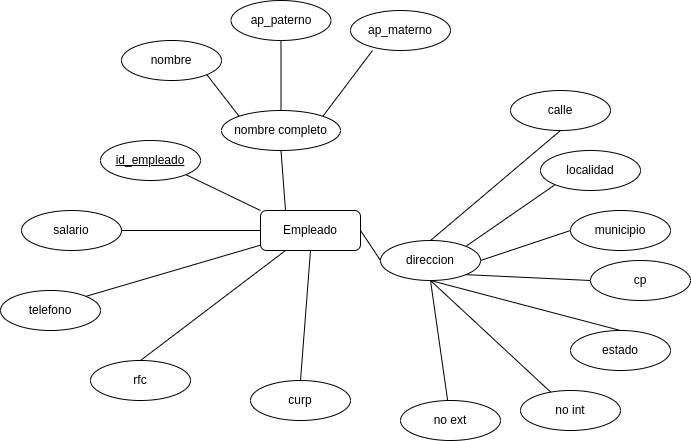

The diagram above was exported from draw.io. Its source (the exported page's mxGraphModel, read from the mxfile embedded in the PNG):
<mxGraphModel dx="1273" dy="846" grid="1" gridSize="10" guides="1" tooltips="1" connect="1" arrows="1" fold="1" page="1" pageScale="1" pageWidth="700" pageHeight="500" math="0" shadow="0">
  <root>
    <mxCell id="0" />
    <mxCell id="1" parent="0" />
    <mxCell id="C2s7eQ0Su1qghZaJMGVZ-24" style="edgeStyle=none;rounded=1;orthogonalLoop=1;jettySize=auto;html=1;exitX=1;exitY=0.5;exitDx=0;exitDy=0;entryX=0;entryY=0.5;entryDx=0;entryDy=0;endArrow=none;endFill=0;" edge="1" parent="1" source="C2s7eQ0Su1qghZaJMGVZ-2" target="C2s7eQ0Su1qghZaJMGVZ-23">
      <mxGeometry relative="1" as="geometry" />
    </mxCell>
    <mxCell id="C2s7eQ0Su1qghZaJMGVZ-2" value="Empleado" style="whiteSpace=wrap;html=1;align=center;rounded=1;" vertex="1" parent="1">
      <mxGeometry x="265" y="240" width="100" height="40" as="geometry" />
    </mxCell>
    <mxCell id="C2s7eQ0Su1qghZaJMGVZ-8" style="edgeStyle=none;rounded=1;orthogonalLoop=1;jettySize=auto;html=1;exitX=0.5;exitY=1;exitDx=0;exitDy=0;entryX=0.25;entryY=0;entryDx=0;entryDy=0;endArrow=none;endFill=0;" edge="1" parent="1" source="C2s7eQ0Su1qghZaJMGVZ-3" target="C2s7eQ0Su1qghZaJMGVZ-2">
      <mxGeometry relative="1" as="geometry" />
    </mxCell>
    <mxCell id="C2s7eQ0Su1qghZaJMGVZ-14" style="edgeStyle=none;rounded=1;orthogonalLoop=1;jettySize=auto;html=1;exitX=1;exitY=0;exitDx=0;exitDy=0;entryX=0.22;entryY=1;entryDx=0;entryDy=0;entryPerimeter=0;endArrow=none;endFill=0;" edge="1" parent="1" source="C2s7eQ0Su1qghZaJMGVZ-3" target="C2s7eQ0Su1qghZaJMGVZ-13">
      <mxGeometry relative="1" as="geometry" />
    </mxCell>
    <mxCell id="C2s7eQ0Su1qghZaJMGVZ-3" value="nombre completo" style="ellipse;whiteSpace=wrap;html=1;align=center;rounded=1;" vertex="1" parent="1">
      <mxGeometry x="226" y="140" width="119" height="40" as="geometry" />
    </mxCell>
    <mxCell id="C2s7eQ0Su1qghZaJMGVZ-7" style="edgeStyle=none;rounded=1;orthogonalLoop=1;jettySize=auto;html=1;exitX=1;exitY=1;exitDx=0;exitDy=0;entryX=0;entryY=0;entryDx=0;entryDy=0;endArrow=none;endFill=0;" edge="1" parent="1" source="C2s7eQ0Su1qghZaJMGVZ-6" target="C2s7eQ0Su1qghZaJMGVZ-2">
      <mxGeometry relative="1" as="geometry" />
    </mxCell>
    <mxCell id="C2s7eQ0Su1qghZaJMGVZ-6" value="id_empleado" style="ellipse;whiteSpace=wrap;html=1;align=center;fontStyle=4;rounded=1;" vertex="1" parent="1">
      <mxGeometry x="105" y="170" width="100" height="40" as="geometry" />
    </mxCell>
    <mxCell id="C2s7eQ0Su1qghZaJMGVZ-10" style="edgeStyle=none;rounded=1;orthogonalLoop=1;jettySize=auto;html=1;exitX=1;exitY=1;exitDx=0;exitDy=0;entryX=0;entryY=0;entryDx=0;entryDy=0;endArrow=none;endFill=0;" edge="1" parent="1" source="C2s7eQ0Su1qghZaJMGVZ-9" target="C2s7eQ0Su1qghZaJMGVZ-3">
      <mxGeometry relative="1" as="geometry" />
    </mxCell>
    <mxCell id="C2s7eQ0Su1qghZaJMGVZ-9" value="nombre" style="ellipse;whiteSpace=wrap;html=1;align=center;rounded=1;" vertex="1" parent="1">
      <mxGeometry x="126" y="70" width="100" height="40" as="geometry" />
    </mxCell>
    <mxCell id="C2s7eQ0Su1qghZaJMGVZ-12" style="edgeStyle=none;rounded=1;orthogonalLoop=1;jettySize=auto;html=1;exitX=0.5;exitY=1;exitDx=0;exitDy=0;entryX=0.5;entryY=0;entryDx=0;entryDy=0;endArrow=none;endFill=0;" edge="1" parent="1" source="C2s7eQ0Su1qghZaJMGVZ-11" target="C2s7eQ0Su1qghZaJMGVZ-3">
      <mxGeometry relative="1" as="geometry" />
    </mxCell>
    <mxCell id="C2s7eQ0Su1qghZaJMGVZ-11" value="ap_paterno" style="ellipse;whiteSpace=wrap;html=1;align=center;rounded=1;" vertex="1" parent="1">
      <mxGeometry x="235.5" y="30" width="100" height="40" as="geometry" />
    </mxCell>
    <mxCell id="C2s7eQ0Su1qghZaJMGVZ-13" value="ap_materno" style="ellipse;whiteSpace=wrap;html=1;align=center;rounded=1;" vertex="1" parent="1">
      <mxGeometry x="355" y="40" width="100" height="40" as="geometry" />
    </mxCell>
    <mxCell id="C2s7eQ0Su1qghZaJMGVZ-16" style="edgeStyle=none;rounded=1;orthogonalLoop=1;jettySize=auto;html=1;exitX=1;exitY=0.5;exitDx=0;exitDy=0;entryX=0;entryY=0.5;entryDx=0;entryDy=0;endArrow=none;endFill=0;" edge="1" parent="1" source="C2s7eQ0Su1qghZaJMGVZ-15" target="C2s7eQ0Su1qghZaJMGVZ-2">
      <mxGeometry relative="1" as="geometry" />
    </mxCell>
    <mxCell id="C2s7eQ0Su1qghZaJMGVZ-15" value="salario" style="ellipse;whiteSpace=wrap;html=1;align=center;rounded=1;" vertex="1" parent="1">
      <mxGeometry x="26" y="240" width="100" height="40" as="geometry" />
    </mxCell>
    <mxCell id="C2s7eQ0Su1qghZaJMGVZ-18" style="edgeStyle=none;rounded=1;orthogonalLoop=1;jettySize=auto;html=1;exitX=1;exitY=0;exitDx=0;exitDy=0;endArrow=none;endFill=0;" edge="1" parent="1" source="C2s7eQ0Su1qghZaJMGVZ-17" target="C2s7eQ0Su1qghZaJMGVZ-2">
      <mxGeometry relative="1" as="geometry" />
    </mxCell>
    <mxCell id="C2s7eQ0Su1qghZaJMGVZ-17" value="telefono" style="ellipse;whiteSpace=wrap;html=1;align=center;rounded=1;" vertex="1" parent="1">
      <mxGeometry x="5" y="320" width="100" height="40" as="geometry" />
    </mxCell>
    <mxCell id="C2s7eQ0Su1qghZaJMGVZ-20" style="edgeStyle=none;rounded=1;orthogonalLoop=1;jettySize=auto;html=1;exitX=0.5;exitY=0;exitDx=0;exitDy=0;entryX=0.25;entryY=1;entryDx=0;entryDy=0;endArrow=none;endFill=0;" edge="1" parent="1" source="C2s7eQ0Su1qghZaJMGVZ-19" target="C2s7eQ0Su1qghZaJMGVZ-2">
      <mxGeometry relative="1" as="geometry" />
    </mxCell>
    <mxCell id="C2s7eQ0Su1qghZaJMGVZ-19" value="rfc" style="ellipse;whiteSpace=wrap;html=1;align=center;rounded=1;" vertex="1" parent="1">
      <mxGeometry x="95" y="390" width="100" height="40" as="geometry" />
    </mxCell>
    <mxCell id="C2s7eQ0Su1qghZaJMGVZ-22" style="edgeStyle=none;rounded=1;orthogonalLoop=1;jettySize=auto;html=1;exitX=0.5;exitY=0;exitDx=0;exitDy=0;entryX=0.5;entryY=1;entryDx=0;entryDy=0;endArrow=none;endFill=0;" edge="1" parent="1" source="C2s7eQ0Su1qghZaJMGVZ-21" target="C2s7eQ0Su1qghZaJMGVZ-2">
      <mxGeometry relative="1" as="geometry" />
    </mxCell>
    <mxCell id="C2s7eQ0Su1qghZaJMGVZ-21" value="curp" style="ellipse;whiteSpace=wrap;html=1;align=center;rounded=1;" vertex="1" parent="1">
      <mxGeometry x="255" y="410" width="100" height="40" as="geometry" />
    </mxCell>
    <mxCell id="C2s7eQ0Su1qghZaJMGVZ-26" style="edgeStyle=none;rounded=1;orthogonalLoop=1;jettySize=auto;html=1;exitX=0.5;exitY=0;exitDx=0;exitDy=0;entryX=0.5;entryY=1;entryDx=0;entryDy=0;endArrow=none;endFill=0;" edge="1" parent="1" source="C2s7eQ0Su1qghZaJMGVZ-23" target="C2s7eQ0Su1qghZaJMGVZ-25">
      <mxGeometry relative="1" as="geometry" />
    </mxCell>
    <mxCell id="C2s7eQ0Su1qghZaJMGVZ-28" style="edgeStyle=none;rounded=1;orthogonalLoop=1;jettySize=auto;html=1;exitX=1;exitY=0;exitDx=0;exitDy=0;entryX=0;entryY=1;entryDx=0;entryDy=0;endArrow=none;endFill=0;" edge="1" parent="1" source="C2s7eQ0Su1qghZaJMGVZ-23" target="C2s7eQ0Su1qghZaJMGVZ-27">
      <mxGeometry relative="1" as="geometry" />
    </mxCell>
    <mxCell id="C2s7eQ0Su1qghZaJMGVZ-30" style="edgeStyle=none;rounded=1;orthogonalLoop=1;jettySize=auto;html=1;exitX=1;exitY=0.5;exitDx=0;exitDy=0;entryX=0;entryY=0.5;entryDx=0;entryDy=0;endArrow=none;endFill=0;" edge="1" parent="1" source="C2s7eQ0Su1qghZaJMGVZ-23" target="C2s7eQ0Su1qghZaJMGVZ-29">
      <mxGeometry relative="1" as="geometry" />
    </mxCell>
    <mxCell id="C2s7eQ0Su1qghZaJMGVZ-32" style="edgeStyle=none;rounded=1;orthogonalLoop=1;jettySize=auto;html=1;exitX=1;exitY=1;exitDx=0;exitDy=0;entryX=0;entryY=0.5;entryDx=0;entryDy=0;endArrow=none;endFill=0;" edge="1" parent="1" source="C2s7eQ0Su1qghZaJMGVZ-23" target="C2s7eQ0Su1qghZaJMGVZ-31">
      <mxGeometry relative="1" as="geometry" />
    </mxCell>
    <mxCell id="C2s7eQ0Su1qghZaJMGVZ-35" style="edgeStyle=none;rounded=1;orthogonalLoop=1;jettySize=auto;html=1;exitX=0.5;exitY=1;exitDx=0;exitDy=0;entryX=0.5;entryY=0;entryDx=0;entryDy=0;endArrow=none;endFill=0;" edge="1" parent="1" source="C2s7eQ0Su1qghZaJMGVZ-23" target="C2s7eQ0Su1qghZaJMGVZ-33">
      <mxGeometry relative="1" as="geometry" />
    </mxCell>
    <mxCell id="C2s7eQ0Su1qghZaJMGVZ-38" style="edgeStyle=none;rounded=1;orthogonalLoop=1;jettySize=auto;html=1;exitX=0.5;exitY=1;exitDx=0;exitDy=0;endArrow=none;endFill=0;" edge="1" parent="1" source="C2s7eQ0Su1qghZaJMGVZ-23" target="C2s7eQ0Su1qghZaJMGVZ-36">
      <mxGeometry relative="1" as="geometry" />
    </mxCell>
    <mxCell id="C2s7eQ0Su1qghZaJMGVZ-40" style="edgeStyle=none;rounded=1;orthogonalLoop=1;jettySize=auto;html=1;exitX=0.5;exitY=1;exitDx=0;exitDy=0;endArrow=none;endFill=0;" edge="1" parent="1" source="C2s7eQ0Su1qghZaJMGVZ-23" target="C2s7eQ0Su1qghZaJMGVZ-37">
      <mxGeometry relative="1" as="geometry" />
    </mxCell>
    <mxCell id="C2s7eQ0Su1qghZaJMGVZ-23" value="direccion" style="ellipse;whiteSpace=wrap;html=1;align=center;rounded=1;" vertex="1" parent="1">
      <mxGeometry x="385" y="270" width="100" height="40" as="geometry" />
    </mxCell>
    <mxCell id="C2s7eQ0Su1qghZaJMGVZ-25" value="calle" style="ellipse;whiteSpace=wrap;html=1;align=center;rounded=1;" vertex="1" parent="1">
      <mxGeometry x="515" y="120" width="100" height="40" as="geometry" />
    </mxCell>
    <mxCell id="C2s7eQ0Su1qghZaJMGVZ-27" value="localidad" style="ellipse;whiteSpace=wrap;html=1;align=center;rounded=1;" vertex="1" parent="1">
      <mxGeometry x="545" y="180" width="100" height="40" as="geometry" />
    </mxCell>
    <mxCell id="C2s7eQ0Su1qghZaJMGVZ-29" value="municipio" style="ellipse;whiteSpace=wrap;html=1;align=center;rounded=1;" vertex="1" parent="1">
      <mxGeometry x="575" y="240" width="100" height="40" as="geometry" />
    </mxCell>
    <mxCell id="C2s7eQ0Su1qghZaJMGVZ-31" value="cp" style="ellipse;whiteSpace=wrap;html=1;align=center;rounded=1;" vertex="1" parent="1">
      <mxGeometry x="595" y="290" width="100" height="40" as="geometry" />
    </mxCell>
    <mxCell id="C2s7eQ0Su1qghZaJMGVZ-33" value="estado" style="ellipse;whiteSpace=wrap;html=1;align=center;rounded=1;" vertex="1" parent="1">
      <mxGeometry x="575" y="360" width="100" height="40" as="geometry" />
    </mxCell>
    <mxCell id="C2s7eQ0Su1qghZaJMGVZ-36" value="no int" style="ellipse;whiteSpace=wrap;html=1;align=center;rounded=1;" vertex="1" parent="1">
      <mxGeometry x="525" y="420" width="100" height="40" as="geometry" />
    </mxCell>
    <mxCell id="C2s7eQ0Su1qghZaJMGVZ-37" value="no ext" style="ellipse;whiteSpace=wrap;html=1;align=center;rounded=1;" vertex="1" parent="1">
      <mxGeometry x="405" y="430" width="100" height="40" as="geometry" />
    </mxCell>
  </root>
</mxGraphModel>